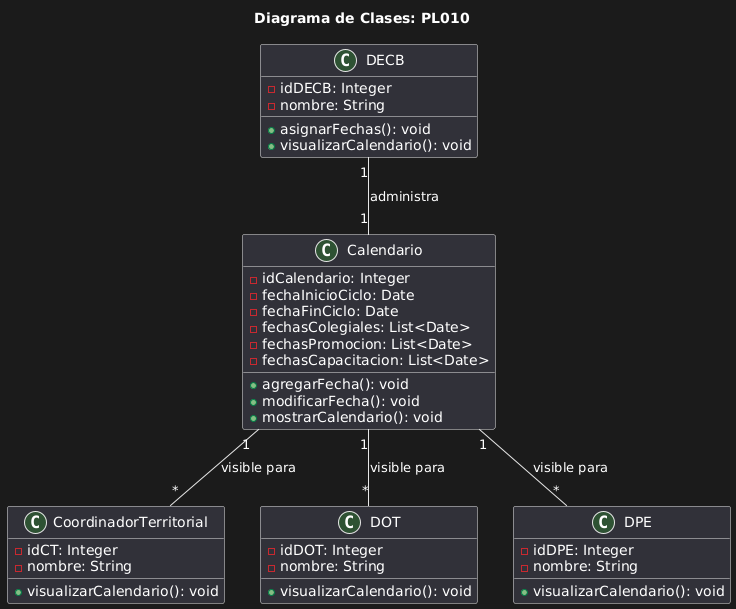

The diagram above was rendered by PlantUML. Its source (embedded in the PNG):
@startuml
title Diagrama de Clases: PL010

class DECB {
    - idDECB: Integer
    - nombre: String
    + asignarFechas(): void
    + visualizarCalendario(): void
}

class Calendario {
    - idCalendario: Integer
    - fechaInicioCiclo: Date
    - fechaFinCiclo: Date
    - fechasColegiales: List<Date>
    - fechasPromocion: List<Date>
    - fechasCapacitacion: List<Date>
    + agregarFecha(): void
    + modificarFecha(): void
    + mostrarCalendario(): void
}

class CoordinadorTerritorial {
    - idCT: Integer
    - nombre: String
    + visualizarCalendario(): void
}

class DOT {
    - idDOT: Integer
    - nombre: String
    + visualizarCalendario(): void
}

class DPE {
    - idDPE: Integer
    - nombre: String
    + visualizarCalendario(): void
}

DECB "1" -- "1" Calendario : administra
Calendario "1" -- "*" CoordinadorTerritorial : visible para
Calendario "1" -- "*" DOT : visible para
Calendario "1" -- "*" DPE : visible para
@enduml